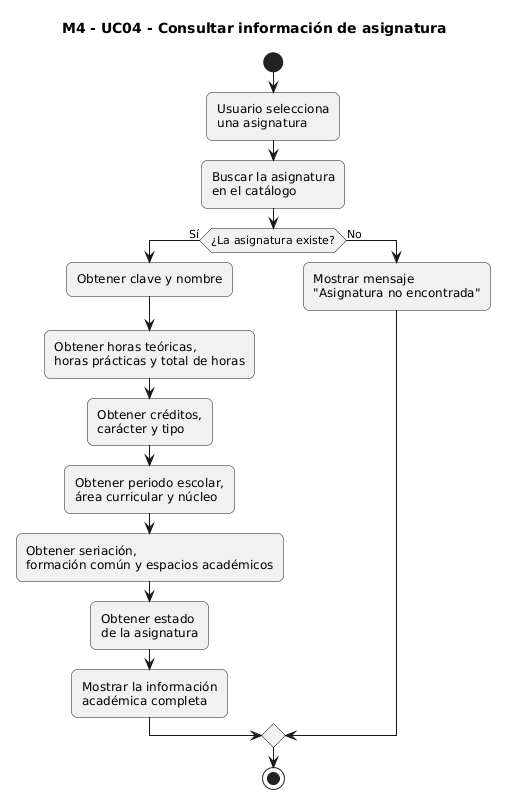

The diagram above was rendered by PlantUML. Its source (embedded in the PNG):
@startuml
title M4 - UC04 - Consultar información de asignatura

skinparam shadowing false
skinparam roundcorner 12

start

:Usuario selecciona
una asignatura;

:Buscar la asignatura
en el catálogo;

if (¿La asignatura existe?) then (Sí)

  :Obtener clave y nombre;

  :Obtener horas teóricas,
  horas prácticas y total de horas;

  :Obtener créditos,
  carácter y tipo;

  :Obtener periodo escolar,
  área curricular y núcleo;

  :Obtener seriación,
  formación común y espacios académicos;

  :Obtener estado
  de la asignatura;

  :Mostrar la información
  académica completa;

else (No)

  :Mostrar mensaje
  "Asignatura no encontrada";

endif

stop
@enduml